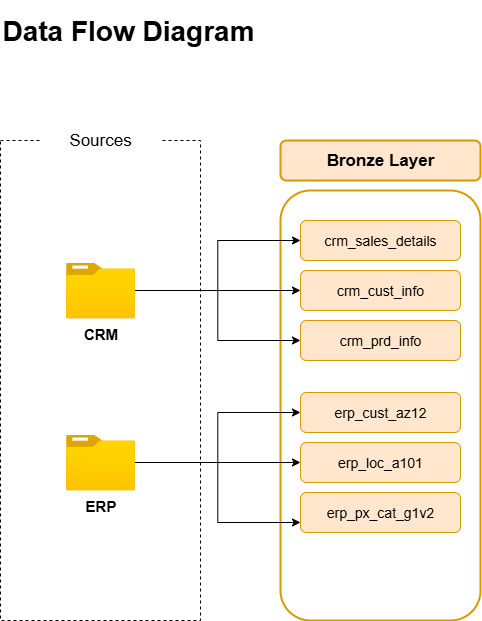

The diagram above was exported from draw.io. Its source (the exported page's mxGraphModel, read from the mxfile embedded in the PNG):
<mxGraphModel dx="1426" dy="969" grid="1" gridSize="10" guides="1" tooltips="1" connect="1" arrows="1" fold="1" page="1" pageScale="1" pageWidth="850" pageHeight="1100" math="0" shadow="0">
  <root>
    <mxCell id="0" />
    <mxCell id="1" parent="0" />
    <mxCell id="6VRd5qvu9ywCtWsOzYOs-1" value="" style="rounded=0;whiteSpace=wrap;html=1;fillColor=none;dashed=1;" parent="1" vertex="1">
      <mxGeometry x="80" y="200" width="200" height="480" as="geometry" />
    </mxCell>
    <mxCell id="6VRd5qvu9ywCtWsOzYOs-2" value="Sources" style="rounded=0;whiteSpace=wrap;html=1;strokeColor=none;fontSize=17;fontStyle=0" parent="1" vertex="1">
      <mxGeometry x="120" y="180" width="120" height="40" as="geometry" />
    </mxCell>
    <mxCell id="6VRd5qvu9ywCtWsOzYOs-3" value="" style="rounded=1;whiteSpace=wrap;html=1;fillColor=none;strokeColor=#d79b00;strokeWidth=2;" parent="1" vertex="1">
      <mxGeometry x="360" y="250" width="200" height="430" as="geometry" />
    </mxCell>
    <mxCell id="6VRd5qvu9ywCtWsOzYOs-4" value="Bronze Layer" style="rounded=1;whiteSpace=wrap;html=1;fillColor=#ffe6cc;strokeColor=#d79b00;fontStyle=1;fontSize=17;strokeWidth=2;" parent="1" vertex="1">
      <mxGeometry x="360" y="200" width="200" height="40" as="geometry" />
    </mxCell>
    <mxCell id="6VRd5qvu9ywCtWsOzYOs-5" value="crm_sales_details" style="rounded=1;whiteSpace=wrap;html=1;fillColor=#ffe6cc;strokeColor=#d79b00;fontStyle=0;fontSize=14;" parent="1" vertex="1">
      <mxGeometry x="380" y="280" width="160" height="40" as="geometry" />
    </mxCell>
    <mxCell id="6VRd5qvu9ywCtWsOzYOs-6" value="crm_cust_info" style="rounded=1;whiteSpace=wrap;html=1;fillColor=#ffe6cc;strokeColor=#d79b00;fontStyle=0;fontSize=14;" parent="1" vertex="1">
      <mxGeometry x="380" y="330" width="160" height="40" as="geometry" />
    </mxCell>
    <mxCell id="6VRd5qvu9ywCtWsOzYOs-7" value="crm_prd_info" style="rounded=1;whiteSpace=wrap;html=1;fillColor=#ffe6cc;strokeColor=#d79b00;fontStyle=0;fontSize=14;" parent="1" vertex="1">
      <mxGeometry x="380" y="380" width="160" height="40" as="geometry" />
    </mxCell>
    <mxCell id="6VRd5qvu9ywCtWsOzYOs-11" style="edgeStyle=orthogonalEdgeStyle;rounded=0;orthogonalLoop=1;jettySize=auto;html=1;" parent="1" source="6VRd5qvu9ywCtWsOzYOs-9" target="6VRd5qvu9ywCtWsOzYOs-6" edge="1">
      <mxGeometry relative="1" as="geometry" />
    </mxCell>
    <mxCell id="6VRd5qvu9ywCtWsOzYOs-13" style="edgeStyle=orthogonalEdgeStyle;rounded=0;orthogonalLoop=1;jettySize=auto;html=1;entryX=0;entryY=0.5;entryDx=0;entryDy=0;" parent="1" source="6VRd5qvu9ywCtWsOzYOs-9" target="6VRd5qvu9ywCtWsOzYOs-5" edge="1">
      <mxGeometry relative="1" as="geometry" />
    </mxCell>
    <mxCell id="6VRd5qvu9ywCtWsOzYOs-15" style="edgeStyle=orthogonalEdgeStyle;rounded=0;orthogonalLoop=1;jettySize=auto;html=1;entryX=0;entryY=0.5;entryDx=0;entryDy=0;" parent="1" source="6VRd5qvu9ywCtWsOzYOs-9" target="6VRd5qvu9ywCtWsOzYOs-7" edge="1">
      <mxGeometry relative="1" as="geometry" />
    </mxCell>
    <mxCell id="6VRd5qvu9ywCtWsOzYOs-9" value="CRM" style="image;aspect=fixed;html=1;points=[];align=center;fontSize=15;image=img/lib/azure2/general/Folder_Blank.svg;fontStyle=1" parent="1" vertex="1">
      <mxGeometry x="145.5" y="322" width="69" height="56.00000000000001" as="geometry" />
    </mxCell>
    <mxCell id="6VRd5qvu9ywCtWsOzYOs-19" style="edgeStyle=orthogonalEdgeStyle;rounded=0;orthogonalLoop=1;jettySize=auto;html=1;" parent="1" source="6VRd5qvu9ywCtWsOzYOs-10" target="6VRd5qvu9ywCtWsOzYOs-17" edge="1">
      <mxGeometry relative="1" as="geometry" />
    </mxCell>
    <mxCell id="6VRd5qvu9ywCtWsOzYOs-20" style="edgeStyle=orthogonalEdgeStyle;rounded=0;orthogonalLoop=1;jettySize=auto;html=1;entryX=0;entryY=0.5;entryDx=0;entryDy=0;" parent="1" source="6VRd5qvu9ywCtWsOzYOs-10" target="6VRd5qvu9ywCtWsOzYOs-16" edge="1">
      <mxGeometry relative="1" as="geometry" />
    </mxCell>
    <mxCell id="6VRd5qvu9ywCtWsOzYOs-21" style="edgeStyle=orthogonalEdgeStyle;rounded=0;orthogonalLoop=1;jettySize=auto;html=1;entryX=0;entryY=0.75;entryDx=0;entryDy=0;" parent="1" source="6VRd5qvu9ywCtWsOzYOs-10" target="6VRd5qvu9ywCtWsOzYOs-18" edge="1">
      <mxGeometry relative="1" as="geometry" />
    </mxCell>
    <mxCell id="6VRd5qvu9ywCtWsOzYOs-10" value="ERP" style="image;aspect=fixed;html=1;points=[];align=center;fontSize=15;image=img/lib/azure2/general/Folder_Blank.svg;fontStyle=1" parent="1" vertex="1">
      <mxGeometry x="145.5" y="494" width="69" height="56.00000000000001" as="geometry" />
    </mxCell>
    <mxCell id="6VRd5qvu9ywCtWsOzYOs-16" value="erp_cust_az12" style="rounded=1;whiteSpace=wrap;html=1;fillColor=#ffe6cc;strokeColor=#d79b00;fontStyle=0;fontSize=14;" parent="1" vertex="1">
      <mxGeometry x="380" y="452" width="160" height="40" as="geometry" />
    </mxCell>
    <mxCell id="6VRd5qvu9ywCtWsOzYOs-17" value="erp_loc_a101" style="rounded=1;whiteSpace=wrap;html=1;fillColor=#ffe6cc;strokeColor=#d79b00;fontStyle=0;fontSize=14;" parent="1" vertex="1">
      <mxGeometry x="380" y="502" width="160" height="40" as="geometry" />
    </mxCell>
    <mxCell id="6VRd5qvu9ywCtWsOzYOs-18" value="erp_px_cat_g1v2" style="rounded=1;whiteSpace=wrap;html=1;fillColor=#ffe6cc;strokeColor=#d79b00;fontStyle=0;fontSize=14;" parent="1" vertex="1">
      <mxGeometry x="380" y="552" width="160" height="40" as="geometry" />
    </mxCell>
    <mxCell id="6VRd5qvu9ywCtWsOzYOs-22" value="Data Flow Diagram" style="rounded=0;whiteSpace=wrap;html=1;align=left;fontStyle=1;fontSize=28;fillColor=none;strokeColor=none;" parent="1" vertex="1">
      <mxGeometry x="80" y="60" width="270" height="60" as="geometry" />
    </mxCell>
  </root>
</mxGraphModel>